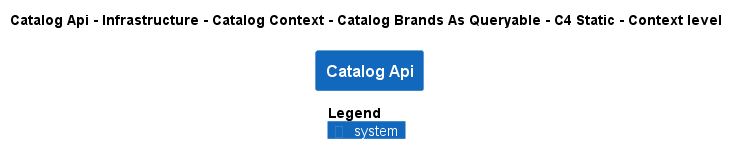

The diagram above was rendered by PlantUML. Its source (embedded in the PNG):
@startuml
!pragma layout smetana
!include ..\..\..\..\..\..\..\..\..\..\..\.c4s\C4_Context.puml

AddElementTag("c4interflow:lifecycle:new", $bgColor=green, $fontColor=#ffffff, $borderColor=green, $shadowing="False")
AddElementTag("c4interflow:lifecycle:changed", $bgColor=orange, $fontColor=#ffffff, $borderColor=orange, $shadowing="False")
AddElementTag("c4interflow:lifecycle:removed", $bgColor=red, $fontColor=#ffffff, $borderColor=red, $shadowing="False")

AddRelTag("c4interflow:lifecycle:new", $textColor=green, $lineColor=green)
AddRelTag("c4interflow:lifecycle:changed", $textColor=orange, $lineColor=orange)
AddRelTag("c4interflow:lifecycle:removed", $textColor=red, $lineColor=red)

SHOW_PERSON_PORTRAIT()
LAYOUT_TOP_DOWN()

skinparam linetype polyline

title Catalog Api - Infrastructure - Catalog Context - Catalog Brands As Queryable - C4 Static - Context level

System(dotnet.eShop.Architecture.SoftwareSystems.CatalogApi, "Catalog Api", "")



SHOW_LEGEND()
@enduml